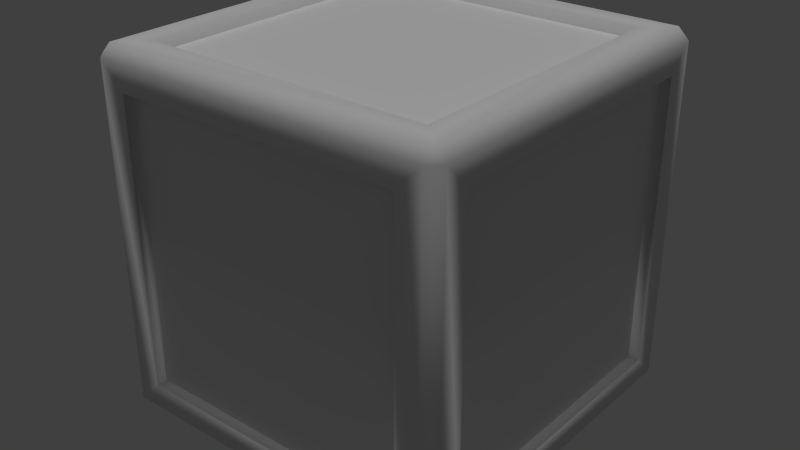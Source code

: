 # Source: generic_crate_01_a.blend  (saved by Blender 2.78.0; exported with 4.5.12 LTS)
import bpy
from mathutils import Matrix  # noqa: F401  (used for matrix-valued properties, if any)

bpy.ops.wm.read_factory_settings(use_empty=True)
scene = bpy.context.scene
scene.name = 'Scene'

# ---- collections
col_collection_1 = bpy.data.collections.new('Collection 1'); scene.collection.children.link(col_collection_1)

# ---- materials (node trees are filled in below, after node groups)
mat_generic_crate_01_a = bpy.data.materials.new('generic_crate_01_a')
mat_generic_crate_01_a.alpha_threshold = 0.0
mat_generic_crate_01_a.use_transparent_shadow = False
mat_generic_crate_01_a.roughness = 0.5
mat_generic_crate_01_a.specular_intensity = 1.0
mat_generic_crate_01_a.line_color = (0.0, 0.0, 0.0, 1.0)

# ---- material node trees

# ---- world
world_world = bpy.data.worlds.new('World'); scene.world = world_world
world_world.color = (0.05088, 0.05088, 0.05088)
world_world.use_sun_shadow = False
world_world.sun_shadow_jitter_overblur = 0.0
world_world.cycles.sampling_method = 'NONE'
world_world.cycles.sample_map_resolution = 256

# ---- lights
light_hemi = bpy.data.lights.new('Hemi', 'SUN')
light_hemi.transmission_factor = 0.0
light_hemi.angle = 0.1993
light_hemi.energy = 1.0
light_hemi.shadow_buffer_clip_start = 0.5
light_hemi.shadow_soft_size = 0.1
light_hemi.shadow_cascade_max_distance = 1000.0
light_hemi.cycles.use_multiple_importance_sampling = False

# ---- meshes
me_collisionmesh_1 = bpy.data.meshes.new('collisionmesh-1')
me_collisionmesh_1.from_pydata([(-0.5, -0.5, 0.0), (-0.5, 0.5, 0.0), (0.5, 0.5, 0.0), (0.5, -0.5, 0.0), (-0.5, -0.5, 1.0), (-0.5, 0.5, 1.0), (0.5, 0.5, 1.0), (0.5, -0.5, 1.0)], [], [(4, 5, 1, 0), (5, 6, 2, 1), (6, 7, 3, 2), (7, 4, 0, 3), (0, 1, 2, 3), (7, 6, 5, 4)])
_uv = me_collisionmesh_1.uv_layers.new(name='UVMap')
_uv.uv.foreach_set('vector', [0.0, 0.0, 1.0, 0.0, 1.0, 1.0, 0.0, 1.0, 0.0, 1.0, 1.0, 1.0, 1.0, 0.0, 0.0, 0.0, 0.0, 0.0, 1.0, 0.0, 1.0, 1.0, 0.0, 1.0, 0.0, 1.0, 1.0, 1.0, 1.0, 0.0, 0.0, 0.0, 0.0, 0.0, 1.0, 0.0, 1.0, 1.0, 0.0, 1.0, 0.0, 0.0, 1.0, 0.0, 1.0, 1.0, 0.0, 1.0])
_ca = me_collisionmesh_1.color_attributes.new('Col', 'BYTE_COLOR', 'CORNER')
_ca.data.foreach_set('color', [1.0, 1.0, 1.0, 1.0, 1.0, 1.0, 1.0, 1.0, 1.0, 1.0, 1.0, 1.0, 1.0, 1.0, 1.0, 1.0, 1.0, 1.0, 1.0, 1.0, 1.0, 1.0, 1.0, 1.0, 1.0, 1.0, 1.0, 1.0, 1.0, 1.0, 1.0, 1.0, 1.0, 1.0, 1.0, 1.0, 1.0, 1.0, 1.0, 1.0, 1.0, 1.0, 1.0, 1.0, 1.0, 1.0, 1.0, 1.0, 1.0, 1.0, 1.0, 1.0, 1.0, 1.0, 1.0, 1.0, 1.0, 1.0, 1.0, 1.0, 1.0, 1.0, 1.0, 1.0, 1.0, 1.0, 1.0, 1.0, 1.0, 1.0, 1.0, 1.0, 1.0, 1.0, 1.0, 1.0, 1.0, 1.0, 1.0, 1.0, 1.0, 1.0, 1.0, 1.0, 1.0, 1.0, 1.0, 1.0, 1.0, 1.0, 1.0, 1.0, 1.0, 1.0, 1.0, 1.0])
me_collisionmesh_1.materials.append(None)
me_collisionmesh_1.use_remesh_preserve_volume = False
me_collisionmesh_1.use_remesh_preserve_attributes = False
me_collisionmesh_1.use_mirror_vertex_groups = False
me_collisionmesh_1.update()
me_cratewa4 = bpy.data.meshes.new('cratewA4')
me_cratewa4.from_pydata([(-0.5, -0.5, 0.0), (-0.5, 0.5, 0.0), (0.5, 0.5, 0.0), (0.5, -0.5, 0.0), (-0.5, -0.5, 1.0), (-0.5, 0.5, 1.0), (0.5, 0.5, 1.0), (0.5, -0.5, 1.0)], [], [(4, 5, 1, 0), (5, 6, 2, 1), (6, 7, 3, 2), (7, 4, 0, 3), (0, 1, 2, 3), (7, 6, 5, 4)])
_uv = me_cratewa4.uv_layers.new(name='UVMap')
_uv.uv.foreach_set('vector', [0.0, 0.0, 1.0, 0.0, 1.0, 1.0, 0.0, 1.0, 0.0, 1.0, 1.0, 1.0, 1.0, 0.0, 0.0, 0.0, 0.0, 0.0, 1.0, 0.0, 1.0, 1.0, 0.0, 1.0, 0.0, 1.0, 1.0, 1.0, 1.0, 0.0, 0.0, 0.0, 0.0, 0.0, 1.0, 0.0, 1.0, 1.0, 0.0, 1.0, 0.0, 0.0, 1.0, 0.0, 1.0, 1.0, 0.0, 1.0])
_ca = me_cratewa4.color_attributes.new('Col', 'BYTE_COLOR', 'CORNER')
_ca.data.foreach_set('color', [1.0, 1.0, 1.0, 1.0, 1.0, 1.0, 1.0, 1.0, 1.0, 1.0, 1.0, 1.0, 1.0, 1.0, 1.0, 1.0, 1.0, 1.0, 1.0, 1.0, 1.0, 1.0, 1.0, 1.0, 1.0, 1.0, 1.0, 1.0, 1.0, 1.0, 1.0, 1.0, 1.0, 1.0, 1.0, 1.0, 1.0, 1.0, 1.0, 1.0, 1.0, 1.0, 1.0, 1.0, 1.0, 1.0, 1.0, 1.0, 1.0, 1.0, 1.0, 1.0, 1.0, 1.0, 1.0, 1.0, 1.0, 1.0, 1.0, 1.0, 1.0, 1.0, 1.0, 1.0, 1.0, 1.0, 1.0, 1.0, 1.0, 1.0, 1.0, 1.0, 1.0, 1.0, 1.0, 1.0, 1.0, 1.0, 1.0, 1.0, 1.0, 1.0, 1.0, 1.0, 1.0, 1.0, 1.0, 1.0, 1.0, 1.0, 1.0, 1.0, 1.0, 1.0, 1.0, 1.0])
me_cratewa4.materials.append(mat_generic_crate_01_a)
me_cratewa4.use_remesh_preserve_volume = False
me_cratewa4.use_remesh_preserve_attributes = False
me_cratewa4.use_mirror_vertex_groups = False
me_cratewa4.update()
me_cratewa64 = bpy.data.meshes.new('cratewA64')
me_cratewa64.from_pydata([(-0.47, -0.47, 0.0), (-0.47, -0.5, 0.03), (-0.5, -0.47, 0.03), (-0.5, 0.47, 0.03), (-0.47, 0.5, 0.03), (-0.47, 0.47, 0.0), (0.47, 0.5, 0.03), (0.5, 0.47, 0.03), (0.47, 0.47, 0.0), (0.5, -0.47, 0.03), (0.47, -0.5, 0.03), (0.47, -0.47, 0.0), (-0.5, -0.47, 0.97), (-0.47, -0.5, 0.97), (-0.47, -0.47, 1.0), (-0.5, 0.47, 0.97), (-0.47, 0.47, 1.0), (-0.47, 0.5, 0.97), (0.47, 0.5, 0.97), (0.47, 0.47, 1.0), (0.5, 0.47, 0.97), (0.5, -0.47, 0.97), (0.47, -0.47, 1.0), (0.47, -0.5, 0.97), (-0.4003, -0.5, 0.09965), (-0.4003, -0.5, 0.9003), (-0.5, -0.4003, 0.9003), (-0.5, -0.4003, 0.09965), (-0.4003, -0.4003, 1.0), (-0.4003, 0.4003, 1.0), (-0.5, 0.4003, 0.9003), (-0.4003, 0.5, 0.9003), (-0.4003, 0.5, 0.09965), (-0.5, 0.4003, 0.09965), (-0.4003, 0.4003, 0.0), (-0.4003, -0.4003, 0.0), (0.4003, 0.4003, 1.0), (0.4003, 0.5, 0.9003), (0.5, 0.4003, 0.9003), (0.5, 0.4003, 0.09965), (0.4003, 0.5, 0.09965), (0.4003, 0.4003, 0.0), (0.4003, -0.4003, 1.0), (0.5, -0.4003, 0.9003), (0.4003, -0.5, 0.9003), (0.4003, -0.5, 0.09965), (0.5, -0.4003, 0.09965), (0.4003, -0.4003, 0.0), (-0.47, -0.4003, 0.9003), (-0.47, -0.4003, 0.09965), (-0.47, 0.4003, 0.9003), (-0.47, 0.4003, 0.09965), (-0.4003, -0.47, 0.09965), (-0.4003, -0.47, 0.9003), (0.4003, -0.47, 0.9003), (0.4003, -0.47, 0.09965), (0.47, 0.4003, 0.9003), (0.47, 0.4003, 0.09965), (0.47, -0.4003, 0.9003), (0.47, -0.4003, 0.09965), (-0.4003, 0.47, 0.9003), (-0.4003, 0.47, 0.09965), (0.4003, 0.47, 0.9003), (0.4003, 0.47, 0.09965), (-0.4003, -0.4003, 0.97), (-0.4003, 0.4003, 0.97), (0.4003, 0.4003, 0.97), (0.4003, -0.4003, 0.97), (-0.4003, 0.4003, 0.03), (-0.4003, -0.4003, 0.03), (0.4003, 0.4003, 0.03), (0.4003, -0.4003, 0.03)], [], [(47, 35, 69, 71), (46, 39, 57, 59), (28, 42, 67, 64), (40, 32, 61, 63), (24, 45, 55, 52), (0, 1, 2), (3, 4, 5), (6, 7, 8), (9, 10, 11), (12, 13, 14), (15, 16, 17), (18, 19, 20), (21, 22, 23), (1, 13, 12, 2), (14, 16, 15, 12), (17, 4, 3, 15), (5, 0, 2, 3), (16, 19, 18, 17), (20, 7, 6, 18), (8, 5, 4, 6), (19, 22, 21, 20), (23, 10, 9, 21), (11, 8, 7, 9), (22, 14, 13, 23), (0, 11, 10, 1), (33, 27, 49, 51), (24, 25, 13, 1), (26, 27, 2, 12), (28, 29, 16, 14), (30, 26, 12, 15), (31, 32, 4, 17), (33, 30, 15, 3), (34, 35, 0, 5), (27, 33, 3, 2), (29, 36, 19, 16), (37, 31, 17, 18), (38, 39, 7, 20), (40, 37, 18, 6), (41, 34, 5, 8), (32, 40, 6, 4), (36, 42, 22, 19), (43, 38, 20, 21), (44, 45, 10, 23), (46, 43, 21, 9), (47, 41, 8, 11), (39, 46, 9, 7), (42, 28, 14, 22), (25, 44, 23, 13), (35, 47, 11, 0), (45, 24, 1, 10), (48, 50, 51, 49), (30, 33, 51, 50), (26, 30, 50, 48), (27, 26, 48, 49), (54, 53, 52, 55), (44, 25, 53, 54), (45, 44, 54, 55), (25, 24, 52, 53), (56, 58, 59, 57), (43, 46, 59, 58), (38, 43, 58, 56), (39, 38, 56, 57), (60, 62, 63, 61), (37, 40, 63, 62), (31, 37, 62, 60), (32, 31, 60, 61), (67, 66, 65, 64), (42, 36, 66, 67), (36, 29, 65, 66), (29, 28, 64, 65), (69, 68, 70, 71), (41, 47, 71, 70), (34, 41, 70, 68), (35, 34, 68, 69)])
me_cratewa64.polygons.foreach_set('use_smooth', [1, 1, 1, 1, 1, 1, 1, 1, 1, 1, 1, 1, 1, 1, 1, 1, 1, 1, 1, 1, 1, 1, 1, 1, 1, 1, 1, 1, 1, 1, 1, 1, 1, 1, 1, 1, 1, 1, 1, 1, 1, 1, 1, 1, 1, 1, 1, 1, 1, 1, 0, 1, 1, 1, 0, 1, 1, 1, 0, 1, 1, 1, 0, 1, 1, 1, 0, 1, 1, 1, 0, 1, 1, 1])
_uv = me_cratewa64.uv_layers.new(name='UVMap')
_uv.uv.foreach_set('vector', [0.8488, 0.06609, 0.1525, 0.06609, 0.1525, 0.09218, 0.8488, 0.09218, 0.9352, 0.15, 0.9352, 0.8481, 0.909, 0.8481, 0.909, 0.15, 0.1525, 0.9357, 0.8488, 0.9357, 0.8488, 0.9096, 0.1525, 0.9096, 0.8483, 0.935, 0.1502, 0.935, 0.1502, 0.9088, 0.8483, 0.9088, 0.1502, 0.06315, 0.8483, 0.06315, 0.8483, 0.0893, 0.1502, 0.0893, 0.03, 0.03, 0.0, 0.03, 0.03, 0.0, 0.97, 0.97, 1.0, 0.97, 0.97, 1.0, 0.97, 0.03, 1.0, 0.03, 0.97, 0.0, 0.97, 0.97, 1.0, 0.97, 0.97, 1.0, 0.03, 0.03, 0.0, 0.03, 0.03, 0.0, 0.97, 0.03, 0.97, 0.0, 1.0, 0.03, 0.97, 0.97, 0.97, 1.0, 1.0, 0.97, 0.97, 0.03, 0.97, 0.0, 1.0, 0.03, 0.97, 0.03, 0.97, 0.97, 1.0, 0.97, 1.0, 0.03, 0.03, 0.97, 0.97, 0.97, 0.97, 1.0, 0.03, 1.0, 0.03, 0.97, 0.03, 0.03, 0.0, 0.03, 0.0, 0.97, 0.97, 0.03, 0.03, 0.03, 0.03, 0.0, 0.97, 0.0, 0.97, 0.97, 0.97, 0.03, 1.0, 0.03, 1.0, 0.97, 0.03, 0.03, 0.03, 0.97, 0.0, 0.97, 0.0, 0.03, 0.97, 0.97, 0.97, 0.03, 1.0, 0.03, 1.0, 0.97, 0.97, 0.03, 0.03, 0.03, 0.03, 0.0, 0.97, 0.0, 0.03, 0.97, 0.03, 0.03, 0.0, 0.03, 0.0, 0.97, 0.03, 0.97, 0.97, 0.97, 0.97, 1.0, 0.03, 1.0, 0.03, 0.03, 0.03, 0.97, 0.0, 0.97, 0.0, 0.03, 0.03, 0.03, 0.03, 0.97, 0.0, 0.97, 0.0, 0.03, 0.06335, 0.8481, 0.06335, 0.15, 0.0895, 0.15, 0.0895, 0.8481, 0.9003, 0.09965, 0.9003, 0.9003, 0.97, 0.97, 0.97, 0.03, 0.09965, 0.09965, 0.09965, 0.9003, 0.03, 0.97, 0.03, 0.03, 0.09965, 0.9003, 0.9003, 0.9003, 0.97, 0.97, 0.03, 0.97, 0.9003, 0.09965, 0.09965, 0.09965, 0.03, 0.03, 0.97, 0.03, 0.09965, 0.9003, 0.09965, 0.09965, 0.03, 0.03, 0.03, 0.97, 0.9003, 0.9003, 0.9003, 0.09965, 0.97, 0.03, 0.97, 0.97, 0.9003, 0.09965, 0.09965, 0.09965, 0.03, 0.03, 0.97, 0.03, 0.09965, 0.9003, 0.9003, 0.9003, 0.97, 0.97, 0.03, 0.97, 0.9003, 0.9003, 0.9003, 0.09965, 0.97, 0.03, 0.97, 0.97, 0.9003, 0.9003, 0.09965, 0.9003, 0.03, 0.97, 0.97, 0.97, 0.09965, 0.09965, 0.09965, 0.9003, 0.03, 0.97, 0.03, 0.03, 0.9003, 0.09965, 0.9003, 0.9003, 0.97, 0.97, 0.97, 0.03, 0.9003, 0.9003, 0.9003, 0.09965, 0.97, 0.03, 0.97, 0.97, 0.09965, 0.09965, 0.9003, 0.09965, 0.97, 0.03, 0.03, 0.03, 0.9003, 0.09965, 0.09965, 0.09965, 0.03, 0.03, 0.97, 0.03, 0.9003, 0.09965, 0.09965, 0.09965, 0.03, 0.03, 0.97, 0.03, 0.09965, 0.9003, 0.09965, 0.09965, 0.03, 0.03, 0.03, 0.97, 0.9003, 0.9003, 0.9003, 0.09965, 0.97, 0.03, 0.97, 0.97, 0.09965, 0.9003, 0.9003, 0.9003, 0.97, 0.97, 0.03, 0.97, 0.09965, 0.9003, 0.9003, 0.9003, 0.97, 0.97, 0.03, 0.97, 0.09965, 0.09965, 0.09965, 0.9003, 0.03, 0.97, 0.03, 0.03, 0.9003, 0.9003, 0.09965, 0.9003, 0.03, 0.97, 0.97, 0.97, 0.09965, 0.09965, 0.09965, 0.9003, 0.03, 0.97, 0.03, 0.03, 0.09965, 0.09965, 0.9003, 0.09965, 0.97, 0.03, 0.03, 0.03, 0.09965, 0.09965, 0.9003, 0.09965, 0.9003, 0.9003, 0.09965, 0.9003, 0.06586, 0.849, 0.06586, 0.1527, 0.09195, 0.1527, 0.09195, 0.849, 0.06335, 0.15, 0.06335, 0.8481, 0.0895, 0.8481, 0.0895, 0.15, 0.06586, 0.1527, 0.06586, 0.849, 0.09195, 0.849, 0.09195, 0.1527, 0.09965, 0.9003, 0.9003, 0.9003, 0.9003, 0.09965, 0.09965, 0.09965, 0.8483, 0.06315, 0.1502, 0.06315, 0.1502, 0.0893, 0.8483, 0.0893, 0.06434, 0.1549, 0.06434, 0.8477, 0.0903, 0.8477, 0.0903, 0.1549, 0.06434, 0.8477, 0.06434, 0.1549, 0.0903, 0.1549, 0.0903, 0.8477, 0.09965, 0.09965, 0.9003, 0.09965, 0.9003, 0.9003, 0.09965, 0.9003, 0.9355, 0.849, 0.9355, 0.1527, 0.9094, 0.1527, 0.9094, 0.849, 0.9352, 0.8481, 0.9352, 0.15, 0.909, 0.15, 0.909, 0.8481, 0.9355, 0.1527, 0.9355, 0.849, 0.9094, 0.849, 0.9094, 0.1527, 0.09965, 0.9003, 0.9003, 0.9003, 0.9003, 0.09965, 0.09965, 0.09965, 0.9296, 0.8477, 0.9296, 0.1549, 0.9037, 0.1549, 0.9037, 0.8477, 0.1502, 0.935, 0.8483, 0.935, 0.8483, 0.9088, 0.1502, 0.9088, 0.9296, 0.1549, 0.9296, 0.8477, 0.9037, 0.8477, 0.9037, 0.1549, 0.09965, 0.09965, 0.9003, 0.09965, 0.9003, 0.9003, 0.09965, 0.9003, 0.1506, 0.9339, 0.8434, 0.9339, 0.8434, 0.908, 0.1506, 0.908, 0.8488, 0.9357, 0.1525, 0.9357, 0.1525, 0.9096, 0.8488, 0.9096, 0.8434, 0.9339, 0.1506, 0.9339, 0.1506, 0.908, 0.8434, 0.908, 0.09965, 0.09965, 0.9003, 0.09965, 0.9003, 0.9003, 0.09965, 0.9003, 0.8434, 0.06867, 0.1506, 0.06867, 0.1506, 0.09463, 0.8434, 0.09463, 0.1525, 0.06609, 0.8488, 0.06609, 0.8488, 0.09218, 0.1525, 0.09218, 0.1506, 0.06867, 0.8434, 0.06867, 0.8434, 0.09463, 0.1506, 0.09463])
_ca = me_cratewa64.color_attributes.new('Col', 'BYTE_COLOR', 'CORNER')
_ca.data.foreach_set('color', [1.0, 1.0, 1.0, 1.0, 1.0, 1.0, 1.0, 1.0, 0.3185, 0.3185, 0.3185, 1.0, 0.3185, 0.3185, 0.3185, 1.0, 1.0, 1.0, 1.0, 1.0, 1.0, 1.0, 1.0, 1.0, 0.3325, 0.3325, 0.3325, 1.0, 0.3278, 0.3278, 0.3278, 1.0, 1.0, 1.0, 1.0, 1.0, 1.0, 1.0, 1.0, 1.0, 0.3185, 0.3185, 0.3185, 1.0, 0.3185, 0.3185, 0.3185, 1.0, 1.0, 1.0, 1.0, 1.0, 1.0, 1.0, 1.0, 1.0, 0.3185, 0.3185, 0.3185, 1.0, 0.3231, 0.3231, 0.3231, 1.0, 1.0, 1.0, 1.0, 1.0, 1.0, 1.0, 1.0, 1.0, 0.3185, 0.3185, 0.3185, 1.0, 0.3231, 0.3231, 0.3231, 1.0, 1.0, 1.0, 1.0, 1.0, 1.0, 1.0, 1.0, 1.0, 1.0, 1.0, 1.0, 1.0, 1.0, 1.0, 1.0, 1.0, 1.0, 1.0, 1.0, 1.0, 1.0, 1.0, 1.0, 1.0, 1.0, 1.0, 1.0, 1.0, 1.0, 1.0, 1.0, 1.0, 1.0, 1.0, 1.0, 1.0, 1.0, 1.0, 1.0, 1.0, 1.0, 1.0, 1.0, 1.0, 1.0, 1.0, 1.0, 1.0, 1.0, 1.0, 1.0, 1.0, 1.0, 1.0, 1.0, 1.0, 1.0, 1.0, 1.0, 1.0, 1.0, 1.0, 1.0, 1.0, 1.0, 1.0, 1.0, 1.0, 1.0, 1.0, 1.0, 1.0, 1.0, 1.0, 1.0, 1.0, 1.0, 1.0, 1.0, 1.0, 1.0, 1.0, 1.0, 1.0, 1.0, 1.0, 1.0, 1.0, 1.0, 1.0, 1.0, 1.0, 1.0, 1.0, 1.0, 1.0, 1.0, 1.0, 1.0, 1.0, 1.0, 1.0, 1.0, 1.0, 1.0, 1.0, 1.0, 1.0, 1.0, 1.0, 1.0, 1.0, 1.0, 1.0, 1.0, 1.0, 1.0, 1.0, 1.0, 1.0, 1.0, 1.0, 1.0, 1.0, 1.0, 1.0, 1.0, 1.0, 1.0, 1.0, 1.0, 1.0, 1.0, 1.0, 1.0, 1.0, 1.0, 1.0, 1.0, 1.0, 1.0, 1.0, 1.0, 1.0, 1.0, 1.0, 1.0, 1.0, 1.0, 1.0, 1.0, 1.0, 1.0, 1.0, 1.0, 1.0, 1.0, 1.0, 1.0, 1.0, 1.0, 1.0, 1.0, 1.0, 1.0, 1.0, 1.0, 1.0, 1.0, 1.0, 1.0, 1.0, 1.0, 1.0, 1.0, 1.0, 1.0, 1.0, 1.0, 1.0, 1.0, 1.0, 1.0, 1.0, 1.0, 1.0, 1.0, 1.0, 1.0, 1.0, 1.0, 1.0, 1.0, 1.0, 1.0, 1.0, 1.0, 1.0, 1.0, 1.0, 1.0, 1.0, 1.0, 1.0, 1.0, 1.0, 1.0, 1.0, 1.0, 1.0, 1.0, 1.0, 1.0, 1.0, 1.0, 1.0, 1.0, 1.0, 1.0, 1.0, 1.0, 1.0, 1.0, 1.0, 1.0, 1.0, 1.0, 1.0, 1.0, 1.0, 1.0, 1.0, 1.0, 1.0, 1.0, 1.0, 1.0, 1.0, 1.0, 1.0, 1.0, 1.0, 1.0, 1.0, 1.0, 1.0, 1.0, 1.0, 1.0, 1.0, 1.0, 1.0, 1.0, 1.0, 1.0, 1.0, 1.0, 1.0, 1.0, 1.0, 1.0, 1.0, 1.0, 1.0, 1.0, 1.0, 1.0, 1.0, 1.0, 1.0, 1.0, 1.0, 1.0, 1.0, 1.0, 1.0, 1.0, 1.0, 1.0, 1.0, 1.0, 1.0, 1.0, 1.0, 1.0, 1.0, 1.0, 1.0, 1.0, 1.0, 1.0, 1.0, 1.0, 1.0, 1.0, 1.0, 0.3185, 0.3185, 0.3185, 1.0, 0.3185, 0.3185, 0.3185, 1.0, 1.0, 1.0, 1.0, 1.0, 1.0, 1.0, 1.0, 1.0, 1.0, 1.0, 1.0, 1.0, 1.0, 1.0, 1.0, 1.0, 1.0, 1.0, 1.0, 1.0, 1.0, 1.0, 1.0, 1.0, 1.0, 1.0, 1.0, 1.0, 1.0, 1.0, 1.0, 1.0, 1.0, 1.0, 1.0, 1.0, 1.0, 1.0, 1.0, 1.0, 1.0, 1.0, 1.0, 1.0, 1.0, 1.0, 1.0, 1.0, 1.0, 1.0, 1.0, 1.0, 1.0, 1.0, 1.0, 1.0, 1.0, 1.0, 1.0, 1.0, 1.0, 1.0, 1.0, 1.0, 1.0, 1.0, 1.0, 1.0, 1.0, 1.0, 1.0, 1.0, 1.0, 1.0, 1.0, 1.0, 1.0, 1.0, 1.0, 1.0, 1.0, 1.0, 1.0, 1.0, 1.0, 1.0, 1.0, 1.0, 1.0, 1.0, 1.0, 1.0, 1.0, 1.0, 1.0, 1.0, 1.0, 1.0, 1.0, 1.0, 1.0, 1.0, 1.0, 1.0, 1.0, 1.0, 1.0, 1.0, 1.0, 1.0, 1.0, 1.0, 1.0, 1.0, 1.0, 1.0, 1.0, 1.0, 1.0, 1.0, 1.0, 1.0, 1.0, 1.0, 1.0, 1.0, 1.0, 1.0, 1.0, 1.0, 1.0, 1.0, 1.0, 1.0, 1.0, 1.0, 1.0, 1.0, 1.0, 1.0, 1.0, 1.0, 1.0, 1.0, 1.0, 1.0, 1.0, 1.0, 1.0, 1.0, 1.0, 1.0, 1.0, 1.0, 1.0, 1.0, 1.0, 1.0, 1.0, 1.0, 1.0, 1.0, 1.0, 1.0, 1.0, 1.0, 1.0, 1.0, 1.0, 1.0, 1.0, 1.0, 1.0, 1.0, 1.0, 1.0, 1.0, 1.0, 1.0, 1.0, 1.0, 1.0, 1.0, 1.0, 1.0, 1.0, 1.0, 1.0, 1.0, 1.0, 1.0, 1.0, 1.0, 1.0, 1.0, 1.0, 1.0, 1.0, 1.0, 1.0, 1.0, 1.0, 1.0, 1.0, 1.0, 1.0, 1.0, 1.0, 1.0, 1.0, 1.0, 1.0, 1.0, 1.0, 1.0, 1.0, 1.0, 1.0, 1.0, 1.0, 1.0, 1.0, 1.0, 1.0, 1.0, 1.0, 1.0, 1.0, 1.0, 1.0, 1.0, 1.0, 1.0, 1.0, 1.0, 1.0, 1.0, 1.0, 1.0, 1.0, 1.0, 1.0, 1.0, 1.0, 1.0, 1.0, 1.0, 1.0, 1.0, 1.0, 1.0, 1.0, 1.0, 1.0, 1.0, 1.0, 1.0, 1.0, 1.0, 1.0, 1.0, 1.0, 1.0, 1.0, 1.0, 1.0, 1.0, 1.0, 1.0, 1.0, 1.0, 1.0, 1.0, 1.0, 1.0, 1.0, 1.0, 1.0, 1.0, 1.0, 1.0, 1.0, 1.0, 1.0, 1.0, 1.0, 1.0, 1.0, 1.0, 1.0, 1.0, 1.0, 1.0, 1.0, 1.0, 1.0, 1.0, 1.0, 1.0, 1.0, 1.0, 1.0, 1.0, 1.0, 1.0, 1.0, 1.0, 1.0, 1.0, 1.0, 1.0, 1.0, 1.0, 1.0, 1.0, 1.0, 1.0, 1.0, 1.0, 1.0, 1.0, 1.0, 1.0, 1.0, 1.0, 1.0, 1.0, 1.0, 1.0, 1.0, 1.0, 1.0, 1.0, 1.0, 1.0, 1.0, 1.0, 1.0, 1.0, 1.0, 1.0, 1.0, 1.0, 1.0, 1.0, 1.0, 1.0, 1.0, 1.0, 1.0, 1.0, 1.0, 1.0, 1.0, 1.0, 1.0, 1.0, 1.0, 1.0, 1.0, 1.0, 1.0, 1.0, 1.0, 1.0, 1.0, 1.0, 1.0, 1.0, 1.0, 1.0, 1.0, 1.0, 1.0, 1.0, 1.0, 1.0, 1.0, 1.0, 1.0, 1.0, 1.0, 1.0, 1.0, 1.0, 1.0, 1.0, 1.0, 1.0, 1.0, 1.0, 1.0, 1.0, 1.0, 1.0, 1.0, 1.0, 1.0, 1.0, 1.0, 1.0, 1.0, 1.0, 1.0, 1.0, 1.0, 1.0, 1.0, 0.3185, 0.3185, 0.3185, 1.0, 0.3185, 0.3185, 0.3185, 1.0, 1.0, 1.0, 1.0, 1.0, 1.0, 1.0, 1.0, 1.0, 0.3185, 0.3185, 0.3185, 1.0, 0.3185, 0.3185, 0.3185, 1.0, 1.0, 1.0, 1.0, 1.0, 1.0, 1.0, 1.0, 1.0, 0.3185, 0.3185, 0.3185, 1.0, 0.3185, 0.3185, 0.3185, 1.0, 1.0, 1.0, 1.0, 1.0, 1.0, 1.0, 1.0, 1.0, 1.0, 1.0, 1.0, 1.0, 1.0, 1.0, 1.0, 1.0, 1.0, 1.0, 1.0, 1.0, 1.0, 1.0, 1.0, 1.0, 0.3712, 0.3712, 0.3712, 1.0, 0.3185, 0.3185, 0.3185, 1.0, 1.0, 1.0, 1.0, 1.0, 1.0, 1.0, 1.0, 1.0, 0.3185, 0.3185, 0.3185, 1.0, 0.3185, 0.3185, 0.3185, 1.0, 1.0, 1.0, 1.0, 1.0, 1.0, 1.0, 1.0, 1.0, 0.3231, 0.3231, 0.3231, 1.0, 0.3712, 0.3712, 0.3712, 1.0, 1.0, 1.0, 1.0, 1.0, 1.0, 1.0, 1.0, 1.0, 1.0, 1.0, 1.0, 1.0, 1.0, 1.0, 1.0, 1.0, 1.0, 1.0, 1.0, 1.0, 1.0, 1.0, 1.0, 1.0, 0.3278, 0.3278, 0.3278, 1.0, 0.3231, 0.3231, 0.3231, 1.0, 1.0, 1.0, 1.0, 1.0, 1.0, 1.0, 1.0, 1.0, 0.3231, 0.3231, 0.3231, 1.0, 0.3325, 0.3325, 0.3325, 1.0, 1.0, 1.0, 1.0, 1.0, 1.0, 1.0, 1.0, 1.0, 0.3325, 0.3325, 0.3325, 1.0, 0.3325, 0.3325, 0.3325, 1.0, 1.0, 1.0, 1.0, 1.0, 1.0, 1.0, 1.0, 1.0, 1.0, 1.0, 1.0, 1.0, 1.0, 1.0, 1.0, 1.0, 1.0, 1.0, 1.0, 1.0, 1.0, 1.0, 1.0, 1.0, 0.3231, 0.3231, 0.3231, 1.0, 0.3278, 0.3278, 0.3278, 1.0, 1.0, 1.0, 1.0, 1.0, 1.0, 1.0, 1.0, 1.0, 0.3278, 0.3278, 0.3278, 1.0, 0.3419, 0.3419, 0.3419, 1.0, 1.0, 1.0, 1.0, 1.0, 1.0, 1.0, 1.0, 1.0, 0.3419, 0.3419, 0.3419, 1.0, 0.3185, 0.3185, 0.3185, 1.0, 1.0, 1.0, 1.0, 1.0, 1.0, 1.0, 1.0, 1.0, 1.0, 1.0, 1.0, 1.0, 1.0, 1.0, 1.0, 1.0, 1.0, 1.0, 1.0, 1.0, 0.9216, 0.9216, 0.9216, 1.0, 0.3185, 0.3185, 0.3185, 1.0, 0.3185, 0.3185, 0.3185, 1.0, 0.9216, 0.9216, 0.9216, 1.0, 0.9911, 0.9911, 0.9911, 1.0, 0.3231, 0.3231, 0.3231, 1.0, 0.3185, 0.3185, 0.3185, 1.0, 0.9911, 0.9911, 0.9911, 1.0, 1.0, 1.0, 1.0, 1.0, 0.3185, 0.3185, 0.3185, 1.0, 0.3231, 0.3231, 0.3231, 1.0, 1.0, 1.0, 1.0, 1.0, 1.0, 1.0, 1.0, 1.0, 1.0, 1.0, 1.0, 1.0, 1.0, 1.0, 1.0, 1.0, 1.0, 1.0, 1.0, 1.0, 1.0, 1.0, 1.0, 1.0, 0.3185, 0.3185, 0.3185, 1.0, 0.3185, 0.3185, 0.3185, 1.0, 1.0, 1.0, 1.0, 1.0, 1.0, 1.0, 1.0, 1.0, 0.3185, 0.3185, 0.3185, 1.0, 0.3325, 0.3325, 0.3325, 1.0, 1.0, 1.0, 1.0, 1.0, 1.0, 1.0, 1.0, 1.0, 0.3325, 0.3325, 0.3325, 1.0, 0.3185, 0.3185, 0.3185, 1.0])
me_cratewa64.materials.append(mat_generic_crate_01_a)
me_cratewa64.use_remesh_preserve_volume = False
me_cratewa64.use_remesh_preserve_attributes = False
me_cratewa64.use_mirror_vertex_groups = False
me_cratewa64.use_paint_bone_selection = False
me_cratewa64.use_paint_mask = True
me_cratewa64.update()

# ---- objects
ob_base = bpy.data.objects.new('base', None)
ob_detail4 = bpy.data.objects.new('detail4', None)
ob_detail64 = bpy.data.objects.new('detail64', None)
ob_nulldetail0 = bpy.data.objects.new('nulldetail0', None)
ob_collision_1 = bpy.data.objects.new('collision-1', None)
ob_start = bpy.data.objects.new('start', None)
ob_collisionmesh_1 = bpy.data.objects.new('collisionmesh-1', me_collisionmesh_1)
ob_cratewa4 = bpy.data.objects.new('cratewA4', me_cratewa4)
ob_cratewa64 = bpy.data.objects.new('cratewA64', me_cratewa64)
ob_hemi = bpy.data.objects.new('Hemi', light_hemi)

# ---- transforms, parenting, visibility, modifiers, constraints
ob_base.location = (0.0, 0.0, 0.0)
ob_base.empty_image_offset = (0.0, 0.0)
ob_base.lineart.crease_threshold = 0.0
ob_detail4.parent = ob_base
ob_detail4.location = (0.0, 0.0, 0.0)
ob_detail4.empty_image_offset = (0.0, 0.0)
ob_detail4.lineart.crease_threshold = 0.0
ob_detail64.parent = ob_base
ob_detail64.location = (0.0, 0.0, 0.0)
ob_detail64.empty_image_offset = (0.0, 0.0)
ob_detail64.lineart.crease_threshold = 0.0
ob_nulldetail0.parent = ob_base
ob_nulldetail0.location = (0.0, 0.0, 0.0)
ob_nulldetail0.empty_image_offset = (0.0, 0.0)
ob_nulldetail0.lineart.crease_threshold = 0.0
ob_collision_1.parent = ob_base
ob_collision_1.location = (0.0, 0.0, 0.0)
ob_collision_1.empty_image_offset = (0.0, 0.0)
ob_collision_1.lineart.crease_threshold = 0.0
ob_start.parent = ob_base
ob_start.location = (0.0, 0.0, 0.0)
ob_start.empty_image_offset = (0.0, 0.0)
ob_start.lineart.crease_threshold = 0.0
ob_collisionmesh_1.parent = ob_start
ob_collisionmesh_1.location = (0.0, 0.0, 0.0)
ob_collisionmesh_1.hide_viewport = True
ob_collisionmesh_1.hide_render = True
ob_collisionmesh_1.lineart.crease_threshold = 0.0
ob_cratewa4.parent = ob_start
ob_cratewa4.location = (0.0, 0.0, 0.0)
ob_cratewa4.hide_viewport = True
ob_cratewa4.hide_render = True
ob_cratewa4.lineart.crease_threshold = 0.0
ob_cratewa64.parent = ob_start
ob_cratewa64.location = (0.0, 0.0, 0.0)
ob_cratewa64.lineart.crease_threshold = 0.0
ob_hemi.location = (-8.098, -8.077, 0.1664)
ob_hemi.lineart.crease_threshold = 0.0

# ---- collection membership
col_collection_1.objects.link(ob_base)
col_collection_1.objects.link(ob_detail4)
col_collection_1.objects.link(ob_detail64)
col_collection_1.objects.link(ob_nulldetail0)
col_collection_1.objects.link(ob_collision_1)
col_collection_1.objects.link(ob_start)
col_collection_1.objects.link(ob_collisionmesh_1)
col_collection_1.objects.link(ob_cratewa4)
col_collection_1.objects.link(ob_cratewa64)
col_collection_1.objects.link(ob_hemi)

# ---- scene / render settings (as saved in the file)
scene.frame_start = 1; scene.frame_end = 250; scene.frame_set(0)
scene.render.engine = 'BLENDER_EEVEE_NEXT'
scene.render.image_settings.compression = 90
scene.render.resolution_percentage = 50
scene.render.dither_intensity = 0.0
scene.cycles.use_denoising = False
scene.cycles.samples = 10
scene.cycles.sampling_pattern = 'TABULATED_SOBOL'
scene.cycles.light_sampling_threshold = 0.0
scene.cycles.use_adaptive_sampling = False
scene.cycles.use_light_tree = False
scene.cycles.blur_glossy = 0.0
scene.cycles.volume_bounces = 1
scene.cycles.pixel_filter_type = 'GAUSSIAN'
scene.cycles.sample_clamp_indirect = 0.0
scene.view_settings.view_transform = 'Standard'
bpy.context.view_layer.update()

# ---- added for rendering (the .blend has no active camera): camera
cam_auto = bpy.data.cameras.new('AutoCamera')
cam_auto.lens = 50.0
cam_auto.sensor_width = 36.0
cam_auto.clip_end = 1000.0
ob_auto_camera = bpy.data.objects.new('AutoCamera', cam_auto)
scene.collection.objects.link(ob_auto_camera)
ob_auto_camera.location = (1.60254, -1.92304, 1.78203)
ob_auto_camera.rotation_euler = (1.09748, -7.21219e-08, 0.694738)
scene.camera = ob_auto_camera
bpy.context.view_layer.update()
